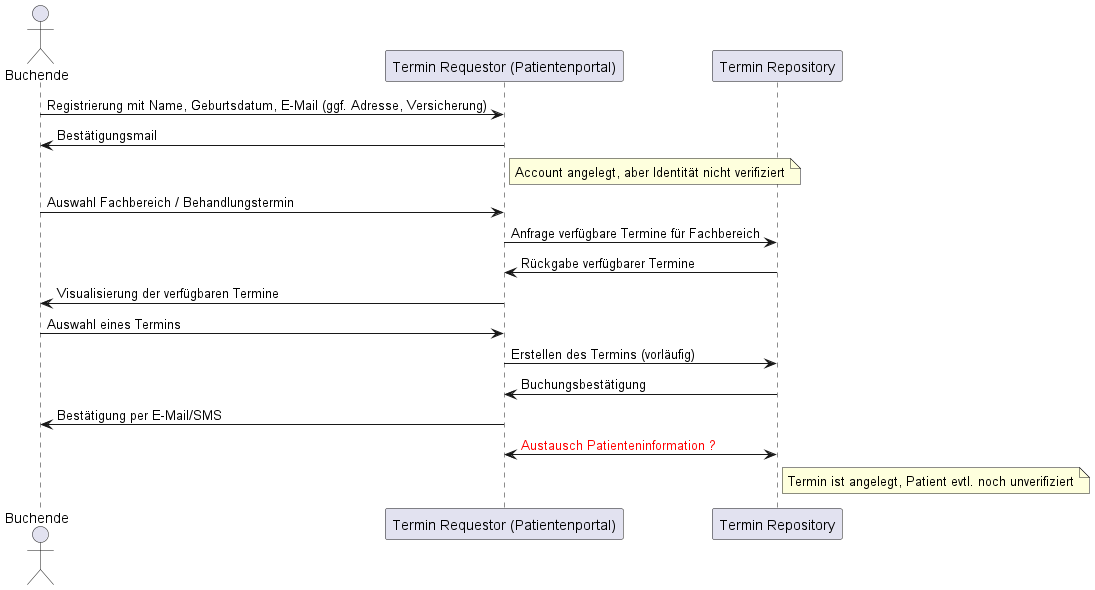

The diagram above was rendered by PlantUML. Its source (embedded in the PNG):
@startuml

actor Buchende
participant "Termin Requestor (Patientenportal)" as TR
participant "Termin Repository" as TRP

Buchende -> TR: Registrierung mit Name, Geburtsdatum, E-Mail (ggf. Adresse, Versicherung)
TR -> Buchende: Bestätigungsmail
note right of TR: Account angelegt, aber Identität nicht verifiziert

Buchende -> TR: Auswahl Fachbereich / Behandlungstermin
TR -> TRP: Anfrage verfügbare Termine für Fachbereich
TRP -> TR: Rückgabe verfügbarer Termine
TR -> Buchende: Visualisierung der verfügbaren Termine

Buchende -> TR: Auswahl eines Termins
TR -> TRP: Erstellen des Termins (vorläufig) 
TRP -> TR: Buchungsbestätigung

TR -> Buchende: Bestätigung per E-Mail/SMS

TR <-> TRP :  <font color=red>Austausch Patienteninformation ?
note right of TRP: Termin ist angelegt, Patient evtl. noch unverifiziert 

@enduml